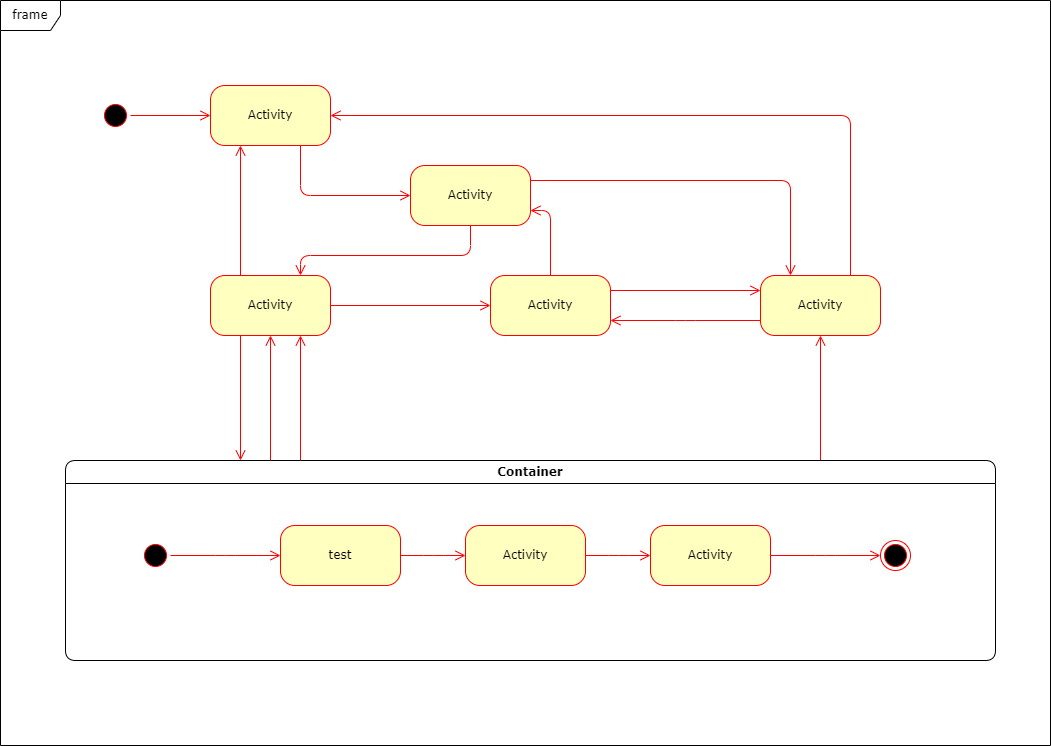

The diagram above was exported from draw.io. Its source (the exported page's mxGraphModel, read from the mxfile embedded in the PNG):
<mxGraphModel dx="1434" dy="756" grid="1" gridSize="10" guides="1" tooltips="1" connect="1" arrows="1" fold="1" page="1" pageScale="1" pageWidth="1100" pageHeight="850" background="none" math="0" shadow="0">
  <root>
    <mxCell id="0" />
    <mxCell id="1" parent="0" />
    <mxCell id="382b91b5511bd0f7-1" value="" style="ellipse;html=1;shape=startState;fillColor=#000000;strokeColor=#ff0000;rounded=1;shadow=0;comic=0;labelBackgroundColor=none;fontFamily=Verdana;fontSize=12;fontColor=#000000;align=center;direction=south;" parent="1" vertex="1">
      <mxGeometry x="130" y="135" width="30" height="30" as="geometry" />
    </mxCell>
    <mxCell id="382b91b5511bd0f7-5" value="Activity" style="rounded=1;whiteSpace=wrap;html=1;arcSize=24;fillColor=#ffffc0;strokeColor=#ff0000;shadow=0;comic=0;labelBackgroundColor=none;fontFamily=Verdana;fontSize=12;fontColor=#000000;align=center;" parent="1" vertex="1">
      <mxGeometry x="240" y="310" width="120" height="60" as="geometry" />
    </mxCell>
    <mxCell id="382b91b5511bd0f7-6" value="Activity" style="rounded=1;whiteSpace=wrap;html=1;arcSize=24;fillColor=#ffffc0;strokeColor=#ff0000;shadow=0;comic=0;labelBackgroundColor=none;fontFamily=Verdana;fontSize=12;fontColor=#000000;align=center;" parent="1" vertex="1">
      <mxGeometry x="240" y="120" width="120" height="60" as="geometry" />
    </mxCell>
    <mxCell id="3cde6dad864a17aa-3" style="edgeStyle=orthogonalEdgeStyle;html=1;exitX=1;exitY=0.25;entryX=0.25;entryY=0;labelBackgroundColor=none;endArrow=open;endSize=8;strokeColor=#ff0000;fontFamily=Verdana;fontSize=12;align=left;" parent="1" source="382b91b5511bd0f7-7" target="382b91b5511bd0f7-9" edge="1">
      <mxGeometry relative="1" as="geometry" />
    </mxCell>
    <mxCell id="382b91b5511bd0f7-7" value="Activity" style="rounded=1;whiteSpace=wrap;html=1;arcSize=24;fillColor=#ffffc0;strokeColor=#ff0000;shadow=0;comic=0;labelBackgroundColor=none;fontFamily=Verdana;fontSize=12;fontColor=#000000;align=center;" parent="1" vertex="1">
      <mxGeometry x="440" y="200" width="120" height="60" as="geometry" />
    </mxCell>
    <mxCell id="3cde6dad864a17aa-4" style="edgeStyle=orthogonalEdgeStyle;html=1;exitX=0.75;exitY=0;entryX=1;entryY=0.5;labelBackgroundColor=none;endArrow=open;endSize=8;strokeColor=#ff0000;fontFamily=Verdana;fontSize=12;align=left;" parent="1" source="382b91b5511bd0f7-9" target="382b91b5511bd0f7-6" edge="1">
      <mxGeometry relative="1" as="geometry">
        <Array as="points">
          <mxPoint x="880" y="150" />
        </Array>
      </mxGeometry>
    </mxCell>
    <mxCell id="3cde6dad864a17aa-13" style="edgeStyle=elbowEdgeStyle;html=1;exitX=0;exitY=0.75;entryX=1;entryY=0.75;labelBackgroundColor=none;endArrow=open;endSize=8;strokeColor=#ff0000;fontFamily=Verdana;fontSize=12;align=left;" parent="1" source="382b91b5511bd0f7-9" target="382b91b5511bd0f7-10" edge="1">
      <mxGeometry relative="1" as="geometry" />
    </mxCell>
    <mxCell id="382b91b5511bd0f7-9" value="Activity" style="rounded=1;whiteSpace=wrap;html=1;arcSize=24;fillColor=#ffffc0;strokeColor=#ff0000;shadow=0;comic=0;labelBackgroundColor=none;fontFamily=Verdana;fontSize=12;fontColor=#000000;align=center;" parent="1" vertex="1">
      <mxGeometry x="790" y="310" width="120" height="60" as="geometry" />
    </mxCell>
    <mxCell id="382b91b5511bd0f7-10" value="Activity" style="rounded=1;whiteSpace=wrap;html=1;arcSize=24;fillColor=#ffffc0;strokeColor=#ff0000;shadow=0;comic=0;labelBackgroundColor=none;fontFamily=Verdana;fontSize=12;fontColor=#000000;align=center;" parent="1" vertex="1">
      <mxGeometry x="520" y="310" width="120" height="60" as="geometry" />
    </mxCell>
    <mxCell id="3cde6dad864a17aa-5" style="edgeStyle=elbowEdgeStyle;html=1;labelBackgroundColor=none;endArrow=open;endSize=8;strokeColor=#ff0000;fontFamily=Verdana;fontSize=12;align=left;" parent="1" source="2a3bc250acf0617d-7" target="382b91b5511bd0f7-9" edge="1">
      <mxGeometry relative="1" as="geometry" />
    </mxCell>
    <mxCell id="2a3bc250acf0617d-8" value="frame" style="shape=umlFrame;whiteSpace=wrap;html=1;rounded=1;shadow=0;comic=0;labelBackgroundColor=none;strokeWidth=1;fontFamily=Verdana;fontSize=12;align=center;" parent="1" vertex="1">
      <mxGeometry x="30" y="35" width="1050" height="745" as="geometry" />
    </mxCell>
    <mxCell id="2a3bc250acf0617d-7" value="Container" style="swimlane;whiteSpace=wrap;html=1;rounded=1;shadow=0;comic=0;labelBackgroundColor=none;strokeWidth=1;fontFamily=Verdana;fontSize=12;align=center;" parent="1" vertex="1">
      <mxGeometry x="95" y="495" width="930" height="200" as="geometry" />
    </mxCell>
    <mxCell id="3cde6dad864a17aa-10" style="edgeStyle=elbowEdgeStyle;html=1;labelBackgroundColor=none;endArrow=open;endSize=8;strokeColor=#ff0000;fontFamily=Verdana;fontSize=12;align=left;" parent="2a3bc250acf0617d-7" source="382b91b5511bd0f7-8" target="3cde6dad864a17aa-1" edge="1">
      <mxGeometry relative="1" as="geometry" />
    </mxCell>
    <mxCell id="382b91b5511bd0f7-8" value="test" style="rounded=1;whiteSpace=wrap;html=1;arcSize=24;fillColor=#ffffc0;strokeColor=#ff0000;shadow=0;comic=0;labelBackgroundColor=none;fontFamily=Verdana;fontSize=12;fontColor=#000000;align=center;" parent="2a3bc250acf0617d-7" vertex="1">
      <mxGeometry x="215" y="65" width="120" height="60" as="geometry" />
    </mxCell>
    <mxCell id="24f968d109e7d6b4-3" value="" style="ellipse;html=1;shape=endState;fillColor=#000000;strokeColor=#ff0000;rounded=1;shadow=0;comic=0;labelBackgroundColor=none;fontFamily=Verdana;fontSize=12;fontColor=#000000;align=center;" parent="2a3bc250acf0617d-7" vertex="1">
      <mxGeometry x="815" y="80" width="30" height="30" as="geometry" />
    </mxCell>
    <mxCell id="3cde6dad864a17aa-9" style="edgeStyle=elbowEdgeStyle;html=1;labelBackgroundColor=none;endArrow=open;endSize=8;strokeColor=#ff0000;fontFamily=Verdana;fontSize=12;align=left;" parent="2a3bc250acf0617d-7" source="2a3bc250acf0617d-3" target="382b91b5511bd0f7-8" edge="1">
      <mxGeometry relative="1" as="geometry" />
    </mxCell>
    <mxCell id="2a3bc250acf0617d-3" value="" style="ellipse;html=1;shape=startState;fillColor=#000000;strokeColor=#ff0000;rounded=1;shadow=0;comic=0;labelBackgroundColor=none;fontFamily=Verdana;fontSize=12;fontColor=#000000;align=center;direction=south;" parent="2a3bc250acf0617d-7" vertex="1">
      <mxGeometry x="75" y="80" width="30" height="30" as="geometry" />
    </mxCell>
    <mxCell id="3cde6dad864a17aa-11" style="edgeStyle=elbowEdgeStyle;html=1;labelBackgroundColor=none;endArrow=open;endSize=8;strokeColor=#ff0000;fontFamily=Verdana;fontSize=12;align=left;" parent="2a3bc250acf0617d-7" source="3cde6dad864a17aa-1" target="3cde6dad864a17aa-2" edge="1">
      <mxGeometry relative="1" as="geometry" />
    </mxCell>
    <mxCell id="3cde6dad864a17aa-1" value="Activity" style="rounded=1;whiteSpace=wrap;html=1;arcSize=24;fillColor=#ffffc0;strokeColor=#ff0000;shadow=0;comic=0;labelBackgroundColor=none;fontFamily=Verdana;fontSize=12;fontColor=#000000;align=center;" parent="2a3bc250acf0617d-7" vertex="1">
      <mxGeometry x="400" y="65" width="120" height="60" as="geometry" />
    </mxCell>
    <mxCell id="3cde6dad864a17aa-12" style="edgeStyle=elbowEdgeStyle;html=1;labelBackgroundColor=none;endArrow=open;endSize=8;strokeColor=#ff0000;fontFamily=Verdana;fontSize=12;align=left;" parent="2a3bc250acf0617d-7" source="3cde6dad864a17aa-2" target="24f968d109e7d6b4-3" edge="1">
      <mxGeometry relative="1" as="geometry" />
    </mxCell>
    <mxCell id="3cde6dad864a17aa-2" value="Activity" style="rounded=1;whiteSpace=wrap;html=1;arcSize=24;fillColor=#ffffc0;strokeColor=#ff0000;shadow=0;comic=0;labelBackgroundColor=none;fontFamily=Verdana;fontSize=12;fontColor=#000000;align=center;" parent="2a3bc250acf0617d-7" vertex="1">
      <mxGeometry x="585" y="65" width="120" height="60" as="geometry" />
    </mxCell>
    <mxCell id="2a3bc250acf0617d-9" style="edgeStyle=orthogonalEdgeStyle;html=1;labelBackgroundColor=none;endArrow=open;endSize=8;strokeColor=#ff0000;fontFamily=Verdana;fontSize=12;align=left;" parent="1" source="382b91b5511bd0f7-1" target="382b91b5511bd0f7-6" edge="1">
      <mxGeometry relative="1" as="geometry" />
    </mxCell>
    <mxCell id="2a3bc250acf0617d-10" style="edgeStyle=orthogonalEdgeStyle;html=1;labelBackgroundColor=none;endArrow=open;endSize=8;strokeColor=#ff0000;fontFamily=Verdana;fontSize=12;align=left;entryX=0;entryY=0.5;" parent="1" source="382b91b5511bd0f7-6" target="382b91b5511bd0f7-7" edge="1">
      <mxGeometry relative="1" as="geometry">
        <Array as="points">
          <mxPoint x="330" y="230" />
        </Array>
      </mxGeometry>
    </mxCell>
    <mxCell id="2a3bc250acf0617d-11" style="edgeStyle=orthogonalEdgeStyle;html=1;entryX=0.75;entryY=0;labelBackgroundColor=none;endArrow=open;endSize=8;strokeColor=#ff0000;fontFamily=Verdana;fontSize=12;align=left;exitX=0.5;exitY=1;" parent="1" source="382b91b5511bd0f7-7" target="382b91b5511bd0f7-5" edge="1">
      <mxGeometry relative="1" as="geometry">
        <mxPoint x="520" y="300" as="sourcePoint" />
        <Array as="points">
          <mxPoint x="500" y="290" />
          <mxPoint x="330" y="290" />
        </Array>
      </mxGeometry>
    </mxCell>
    <mxCell id="2a3bc250acf0617d-12" style="edgeStyle=orthogonalEdgeStyle;html=1;exitX=0.25;exitY=0;entryX=0.25;entryY=1;labelBackgroundColor=none;endArrow=open;endSize=8;strokeColor=#ff0000;fontFamily=Verdana;fontSize=12;align=left;" parent="1" source="382b91b5511bd0f7-5" target="382b91b5511bd0f7-6" edge="1">
      <mxGeometry relative="1" as="geometry" />
    </mxCell>
    <mxCell id="2a3bc250acf0617d-13" style="edgeStyle=orthogonalEdgeStyle;html=1;exitX=1;exitY=0.5;entryX=0;entryY=0.5;labelBackgroundColor=none;endArrow=open;endSize=8;strokeColor=#ff0000;fontFamily=Verdana;fontSize=12;align=left;" parent="1" source="382b91b5511bd0f7-5" target="382b91b5511bd0f7-10" edge="1">
      <mxGeometry relative="1" as="geometry" />
    </mxCell>
    <mxCell id="2a3bc250acf0617d-14" style="edgeStyle=orthogonalEdgeStyle;html=1;exitX=0.5;exitY=0;entryX=1;entryY=0.75;labelBackgroundColor=none;endArrow=open;endSize=8;strokeColor=#ff0000;fontFamily=Verdana;fontSize=12;align=left;" parent="1" source="382b91b5511bd0f7-10" target="382b91b5511bd0f7-7" edge="1">
      <mxGeometry relative="1" as="geometry" />
    </mxCell>
    <mxCell id="2a3bc250acf0617d-15" style="edgeStyle=orthogonalEdgeStyle;html=1;exitX=1;exitY=0.25;entryX=0;entryY=0.25;labelBackgroundColor=none;endArrow=open;endSize=8;strokeColor=#ff0000;fontFamily=Verdana;fontSize=12;align=left;" parent="1" source="382b91b5511bd0f7-10" target="382b91b5511bd0f7-9" edge="1">
      <mxGeometry relative="1" as="geometry" />
    </mxCell>
    <mxCell id="3cde6dad864a17aa-6" style="edgeStyle=elbowEdgeStyle;html=1;labelBackgroundColor=none;endArrow=open;endSize=8;strokeColor=#ff0000;fontFamily=Verdana;fontSize=12;align=left;entryX=0.75;entryY=1;" parent="1" source="2a3bc250acf0617d-7" target="382b91b5511bd0f7-5" edge="1">
      <mxGeometry relative="1" as="geometry">
        <mxPoint x="340" y="505" as="sourcePoint" />
        <mxPoint x="340" y="380" as="targetPoint" />
      </mxGeometry>
    </mxCell>
    <mxCell id="3cde6dad864a17aa-7" style="edgeStyle=elbowEdgeStyle;html=1;labelBackgroundColor=none;endArrow=open;endSize=8;strokeColor=#ff0000;fontFamily=Verdana;fontSize=12;align=left;entryX=0.5;entryY=1;" parent="1" source="2a3bc250acf0617d-7" target="382b91b5511bd0f7-5" edge="1">
      <mxGeometry relative="1" as="geometry">
        <mxPoint x="340" y="505" as="sourcePoint" />
        <mxPoint x="340" y="380" as="targetPoint" />
      </mxGeometry>
    </mxCell>
    <mxCell id="3cde6dad864a17aa-8" style="edgeStyle=elbowEdgeStyle;html=1;labelBackgroundColor=none;endArrow=open;endSize=8;strokeColor=#ff0000;fontFamily=Verdana;fontSize=12;align=left;exitX=0.25;exitY=1;" parent="1" source="382b91b5511bd0f7-5" target="2a3bc250acf0617d-7" edge="1">
      <mxGeometry relative="1" as="geometry">
        <mxPoint x="350" y="515" as="sourcePoint" />
        <mxPoint x="350" y="390" as="targetPoint" />
      </mxGeometry>
    </mxCell>
  </root>
</mxGraphModel>